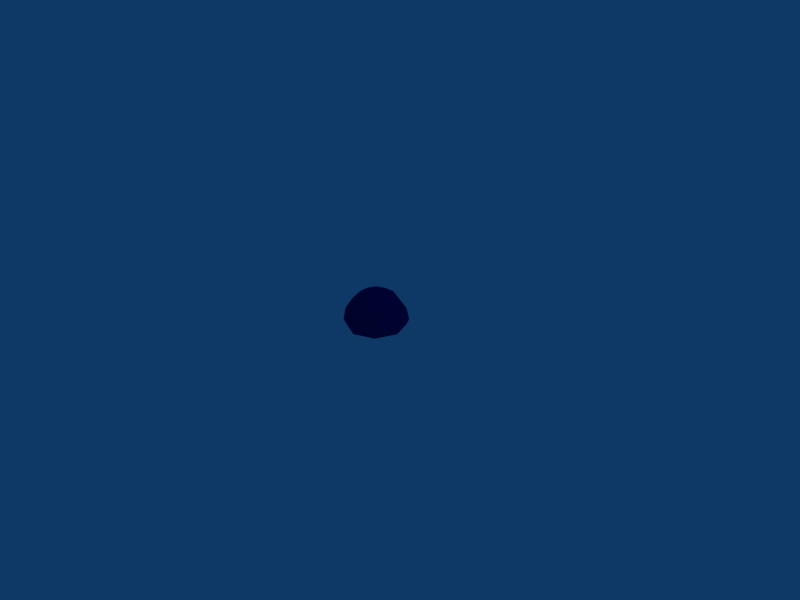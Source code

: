 # Source: BlueJellyModel.blend  (saved by Blender 2.49.0; exported with 4.5.12 LTS)
import bpy
from mathutils import Matrix  # noqa: F401  (used for matrix-valued properties, if any)

bpy.ops.wm.read_factory_settings(use_empty=True)
scene = bpy.context.scene
scene.name = 'Scene'

# ---- collections
col_collection_1 = bpy.data.collections.new('Collection 1'); scene.collection.children.link(col_collection_1)

# ---- materials (node trees are filled in below, after node groups)
mat_material_001 = bpy.data.materials.new('Material.001')
mat_material_001.alpha_threshold = 0.0
mat_material_001.diffuse_color = (0.01269, 0.04365, 0.4084, 1.0)
mat_material_001.specular_color = (0.01256, 0.1611, 0.9909)
mat_material_001.roughness = 0.5
mat_material_001.line_color = (0.0, 0.0, 0.0, 1.0)

# ---- material node trees

# ---- world
world_world = bpy.data.worlds.new('World'); scene.world = world_world
world_world.color = (0.05656, 0.2208, 0.4)
world_world.use_sun_shadow = False
world_world.sun_shadow_jitter_overblur = 0.0
world_world.cycles.sampling_method = 'MANUAL'
world_world.cycles.sample_map_resolution = 256

# ---- cameras
cam_camera = bpy.data.cameras.new('Camera')
cam_camera.passepartout_alpha = 0.2
cam_camera.clip_end = 100.0
cam_camera.lens = 35.0
cam_camera.ortho_scale = 7.314
cam_camera.show_passepartout = False
cam_camera.show_safe_areas = True
cam_camera.dof.focus_distance = 0.0
cam_camera.dof.aperture_fstop = 128.0

# ---- lights
light_spot = bpy.data.lights.new('Spot', 'POINT')
light_spot.transmission_factor = 0.0
light_spot.cutoff_distance = 30.0
light_spot.energy = 100.0
light_spot.shadow_buffer_clip_start = 1.001
light_spot.shadow_soft_size = 1.0
light_spot.shadow_maximum_resolution = 0.006
light_spot.use_absolute_resolution = True
light_spot.cycles.use_multiple_importance_sampling = False

# ---- meshes
me_sphere_001 = bpy.data.meshes.new('Sphere.001')
me_sphere_001.from_pydata([(-0.358, -0.2936, -0.4318), (-0.2043, -0.2936, -0.5345), (-0.1016, -0.2936, -0.6882), (-0.06549, -0.2936, -0.8695), (-0.1016, -0.2936, -0.9495), (-0.2043, -0.2936, -0.9567), (-0.358, -0.2936, -0.9672), (-0.4111, -0.1654, -0.9672), (-0.3024, -0.05674, -0.9567), (-0.2298, 0.01588, -0.9495), (-0.2043, 0.04138, -0.8695), (-0.2298, 0.01588, -0.6882), (-0.3024, -0.05674, -0.5523), (-0.4111, -0.1654, -0.4318), (-0.5393, -0.2936, -0.3958), (-0.5393, -0.1123, -0.4318), (-0.5393, 0.04138, -0.5345), (-0.5393, 0.1441, -0.6882), (-0.5393, 0.1801, -0.8695), (-0.5393, 0.1441, -0.9495), (-0.5393, 0.04138, -0.9567), (-0.5393, -0.1123, -0.9672), (-0.6675, -0.1654, -0.9672), (-0.7762, -0.05674, -0.9567), (-0.8488, 0.01588, -0.9495), (-0.8743, 0.04138, -0.8695), (-0.8488, 0.01588, -0.6882), (-0.7762, -0.05674, -0.5345), (-0.6675, -0.1654, -0.4318), (-0.7206, -0.2936, -0.4318), (-0.8743, -0.2936, -0.5345), (-0.977, -0.2936, -0.6882), (-1.013, -0.2936, -0.8695), (-0.977, -0.2936, -0.9495), (-0.8743, -0.2936, -0.9567), (-0.7206, -0.2936, -0.9672), (-0.5393, -0.2936, -0.9734), (-0.6675, -0.4218, -0.9627), (-0.7762, -0.5305, -0.9567), (-0.8488, -0.6032, -0.9495), (-0.8743, -0.6287, -0.8695), (-0.8488, -0.6032, -0.6882), (-0.7762, -0.5305, -0.5345), (-0.6675, -0.4218, -0.4318), (-0.5393, -0.4749, -0.4318), (-0.5393, -0.6287, -0.5345), (-0.5393, -0.7314, -0.6882), (-0.5393, -0.7674, -0.8695), (-0.5393, -0.7314, -0.9495), (-0.5393, -0.6287, -0.9567), (-0.5393, -0.4749, -0.9672), (-0.4111, -0.4218, -0.9672), (-0.3024, -0.5305, -0.9567), (-0.2298, -0.6032, -0.9495), (-0.2043, -0.6287, -0.8695), (-0.2298, -0.6032, -0.6882), (-0.3024, -0.5305, -0.5345), (-0.4111, -0.4218, -0.4318)], [], [(36, 7, 6), (6, 7, 8, 5), (5, 8, 9, 4), (4, 9, 10, 3), (3, 10, 11, 2), (2, 11, 12, 1), (13, 0, 1, 12), (0, 13, 14), (13, 15, 14), (12, 16, 15, 13), (11, 17, 16, 12), (10, 18, 17, 11), (9, 19, 18, 10), (8, 20, 19, 9), (7, 21, 20, 8), (36, 21, 7), (36, 22, 21), (21, 22, 23, 20), (20, 23, 24, 19), (19, 24, 25, 18), (18, 25, 26, 17), (17, 26, 27, 16), (16, 27, 28, 15), (15, 28, 14), (28, 29, 14), (27, 30, 29, 28), (26, 31, 30, 27), (25, 32, 31, 26), (24, 33, 32, 25), (23, 34, 33, 24), (22, 35, 34, 23), (36, 35, 22), (36, 37, 35), (35, 37, 38, 34), (34, 38, 39, 33), (33, 39, 40, 32), (32, 40, 41, 31), (31, 41, 42, 30), (30, 42, 43, 29), (29, 43, 14), (43, 44, 14), (42, 45, 44, 43), (41, 46, 45, 42), (40, 47, 46, 41), (39, 48, 47, 40), (38, 49, 48, 39), (37, 50, 49, 38), (36, 50, 37), (36, 51, 50), (50, 51, 52, 49), (49, 52, 53, 48), (48, 53, 54, 47), (47, 54, 55, 46), (46, 55, 56, 45), (45, 56, 57, 44), (44, 57, 14), (57, 0, 14), (0, 57, 56, 1), (55, 2, 1, 56), (54, 3, 2, 55), (53, 4, 3, 54), (52, 5, 4, 53), (51, 6, 5, 52), (36, 6, 51)])
_uv = me_sphere_001.uv_layers.new(name='UVTex')
_uv.uv.foreach_set('vector', [0.5, 0.0, 0.6353, 0.01067, 0.5, 0.01067, 0.5, 0.01067, 0.6353, 0.01067, 0.75, 0.02883, 0.5, 0.02883, 0.5, 0.02883, 0.75, 0.02883, 0.8266, 0.04128, 0.5, 0.04128, 0.5, 0.04128, 0.8266, 0.04128, 0.8536, 0.1798, 0.5, 0.1798, 0.5, 0.1798, 0.8536, 0.1798, 0.8266, 0.4937, 0.5, 0.4937, 0.5, 0.4937, 0.8266, 0.4937, 0.75, 0.729, 0.5, 0.7598, 0.6353, 0.9376, 0.5, 0.9376, 0.5, 0.7598, 0.75, 0.729, 0.5, 0.9376, 0.6353, 0.9376, 0.5, 1.0, 0.6353, 0.9376, 0.6913, 0.9376, 0.5, 1.0, 0.75, 0.729, 0.8536, 0.7598, 0.6913, 0.9376, 0.6353, 0.9376, 0.8266, 0.4937, 0.9619, 0.4937, 0.8536, 0.7598, 0.75, 0.729, 0.8536, 0.1798, 1.0, 0.1798, 0.9619, 0.4937, 0.8266, 0.4937, 0.8266, 0.04128, 0.9619, 0.04128, 1.0, 0.1798, 0.8536, 0.1798, 0.75, 0.02883, 0.8536, 0.02883, 0.9619, 0.04128, 0.8266, 0.04128, 0.6353, 0.01067, 0.6913, 0.01067, 0.8536, 0.02883, 0.75, 0.02883, 0.5, 0.0, 0.6913, 0.01067, 0.6353, 0.01067, 0.5, 0.0, 0.6353, 0.01067, 0.6913, 0.01067, 0.6913, 0.01067, 0.6353, 0.01067, 0.75, 0.02883, 0.8536, 0.02883, 0.8536, 0.02883, 0.75, 0.02883, 0.8266, 0.04128, 0.9619, 0.04128, 0.9619, 0.04128, 0.8266, 0.04128, 0.8536, 0.1798, 1.0, 0.1798, 1.0, 0.1798, 0.8536, 0.1798, 0.8266, 0.4937, 0.9619, 0.4937, 0.9619, 0.4937, 0.8266, 0.4937, 0.75, 0.7598, 0.8536, 0.7598, 0.8536, 0.7598, 0.75, 0.7598, 0.6353, 0.9376, 0.6913, 0.9376, 0.6913, 0.9376, 0.6353, 0.9376, 0.5, 1.0, 0.6353, 0.9376, 0.5, 0.9376, 0.5, 1.0, 0.75, 0.7598, 0.5, 0.7598, 0.5, 0.9376, 0.6353, 0.9376, 0.8266, 0.4937, 0.5, 0.4937, 0.5, 0.7598, 0.75, 0.7598, 0.8536, 0.1798, 0.5, 0.1798, 0.5, 0.4937, 0.8266, 0.4937, 0.8266, 0.04128, 0.5, 0.04128, 0.5, 0.1798, 0.8536, 0.1798, 0.75, 0.02883, 0.5, 0.02883, 0.5, 0.04128, 0.8266, 0.04128, 0.6353, 0.01067, 0.5, 0.01067, 0.5, 0.02883, 0.75, 0.02883, 0.5, 0.0, 0.5, 0.01067, 0.6353, 0.01067, 0.5, 0.0, 0.3647, 0.01842, 0.5, 0.01067, 0.5, 0.01067, 0.3647, 0.01842, 0.25, 0.02883, 0.5, 0.02883, 0.5, 0.02883, 0.25, 0.02883, 0.1734, 0.04128, 0.5, 0.04128, 0.5, 0.04128, 0.1734, 0.04128, 0.1464, 0.1798, 0.5, 0.1798, 0.5, 0.1798, 0.1464, 0.1798, 0.1734, 0.4937, 0.5, 0.4937, 0.5, 0.4937, 0.1734, 0.4937, 0.25, 0.7598, 0.5, 0.7598, 0.5, 0.7598, 0.25, 0.7598, 0.3647, 0.9376, 0.5, 0.9376, 0.5, 0.9376, 0.3647, 0.9376, 0.5, 1.0, 0.3647, 0.9376, 0.3087, 0.9376, 0.5, 1.0, 0.25, 0.7598, 0.1464, 0.7598, 0.3087, 0.9376, 0.3647, 0.9376, 0.1734, 0.4937, 0.03806, 0.4937, 0.1464, 0.7598, 0.25, 0.7598, 0.1464, 0.1798, 0.0, 0.1798, 0.03806, 0.4937, 0.1734, 0.4937, 0.1734, 0.04128, 0.03806, 0.04128, 0.0, 0.1798, 0.1464, 0.1798, 0.25, 0.02883, 0.1464, 0.02883, 0.03806, 0.04128, 0.1734, 0.04128, 0.3647, 0.01842, 0.3087, 0.01067, 0.1464, 0.02883, 0.25, 0.02883, 0.5, 0.0, 0.3087, 0.01067, 0.3647, 0.01842, 0.5, 0.0, 0.3647, 0.01067, 0.3087, 0.01067, 0.3087, 0.01067, 0.3647, 0.01067, 0.25, 0.02883, 0.1464, 0.02883, 0.1464, 0.02883, 0.25, 0.02883, 0.1734, 0.04128, 0.03806, 0.04128, 0.03806, 0.04128, 0.1734, 0.04128, 0.1464, 0.1798, 0.0, 0.1798, 0.0, 0.1798, 0.1464, 0.1798, 0.1734, 0.4937, 0.03806, 0.4937, 0.03806, 0.4937, 0.1734, 0.4937, 0.25, 0.7598, 0.1464, 0.7598, 0.1464, 0.7598, 0.25, 0.7598, 0.3647, 0.9376, 0.3087, 0.9376, 0.3087, 0.9376, 0.3647, 0.9376, 0.5, 1.0, 0.3647, 0.9376, 0.5, 0.9376, 0.5, 1.0, 0.5, 0.9376, 0.3647, 0.9376, 0.25, 0.7598, 0.5, 0.7598, 0.1734, 0.4937, 0.5, 0.4937, 0.5, 0.7598, 0.25, 0.7598, 0.1464, 0.1798, 0.5, 0.1798, 0.5, 0.4937, 0.1734, 0.4937, 0.1734, 0.04128, 0.5, 0.04128, 0.5, 0.1798, 0.1464, 0.1798, 0.25, 0.02883, 0.5, 0.02883, 0.5, 0.04128, 0.1734, 0.04128, 0.3647, 0.01067, 0.5, 0.01067, 0.5, 0.02883, 0.25, 0.02883, 0.5, 0.0, 0.5, 0.01067, 0.3647, 0.01067])
me_sphere_001.materials.append(mat_material_001)
me_sphere_001.use_remesh_preserve_volume = False
me_sphere_001.use_remesh_preserve_attributes = False
me_sphere_001.use_mirror_vertex_groups = False
me_sphere_001.update()

# ---- objects
ob_sphere = bpy.data.objects.new('Sphere', me_sphere_001)
ob_lamp = bpy.data.objects.new('Lamp', light_spot)
ob_camera = bpy.data.objects.new('Camera', cam_camera)

# ---- transforms, parenting, visibility, modifiers, constraints
ob_sphere.location = (0.5118, 0.315, 0.9633)
ob_sphere.lock_rotations_4d = False
ob_sphere.empty_display_type = 'ARROWS'
ob_sphere.lineart.crease_threshold = 0.0
ob_lamp.location = (4.076, 1.005, 5.904)
ob_lamp.rotation_euler = (0.6503, 0.05522, 1.866)
ob_lamp.lock_rotations_4d = False
ob_lamp.empty_display_type = 'ARROWS'
ob_lamp.color = (0.0, 0.0, 0.0, 0.0)
ob_lamp.lineart.crease_threshold = 0.0
ob_camera.location = (7.481, -6.508, 5.344)
ob_camera.rotation_euler = (1.109, 0.01082, 0.8149)
ob_camera.lock_rotations_4d = False
ob_camera.empty_display_type = 'ARROWS'
ob_camera.color = (0.0, 0.0, 0.0, 0.0)
ob_camera.display_type = 'WIRE'
ob_camera.lineart.crease_threshold = 0.0

# ---- collection membership
col_collection_1.objects.link(ob_sphere)
col_collection_1.objects.link(ob_lamp)
col_collection_1.objects.link(ob_camera)

# ---- scene / render settings (as saved in the file)
scene.camera = ob_camera
scene.frame_start = 1; scene.frame_end = 250; scene.frame_set(1)
scene.render.engine = 'BLENDER_EEVEE_NEXT'
scene.render.image_settings.file_format = 'JPEG'
scene.render.image_settings.color_mode = 'RGB'
scene.render.image_settings.compression = 90
scene.render.resolution_x = 800
scene.render.resolution_y = 600
scene.render.pixel_aspect_x = 100.0
scene.render.pixel_aspect_y = 100.0
scene.render.fps = 25
scene.render.dither_intensity = 0.0
scene.render.use_compositing = False
scene.render.use_sequencer = False
scene.render.bake_margin = 2
scene.render.bake_bias = 0.0
scene.render.use_stamp_time = False
scene.render.use_stamp_date = False
scene.render.use_stamp_frame = False
scene.render.use_stamp_camera = False
scene.render.use_stamp_scene = False
scene.render.use_stamp_filename = False
scene.render.use_stamp_render_time = False
scene.render.stamp_font_size = 0
scene.cycles.use_denoising = False
scene.cycles.samples = 10
scene.cycles.sampling_pattern = 'TABULATED_SOBOL'
scene.cycles.light_sampling_threshold = 0.0
scene.cycles.use_adaptive_sampling = False
scene.cycles.use_light_tree = False
scene.cycles.blur_glossy = 0.0
scene.cycles.volume_bounces = 1
scene.cycles.pixel_filter_type = 'GAUSSIAN'
scene.cycles.sample_clamp_indirect = 0.0
scene.view_settings.view_transform = 'Raw'
bpy.context.view_layer.update()

